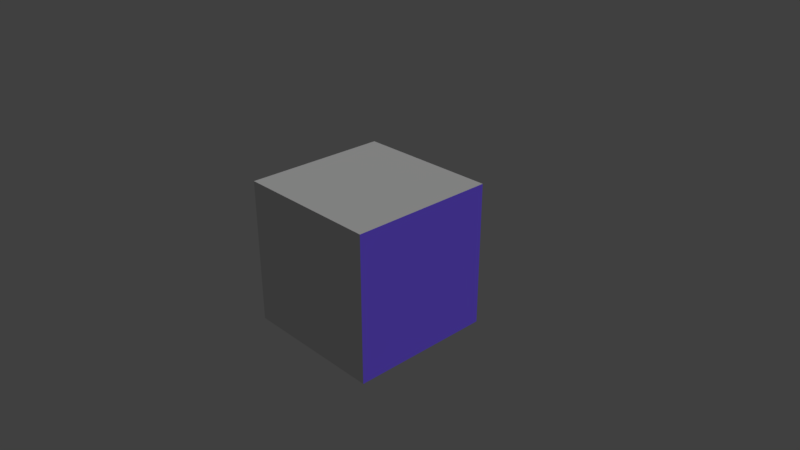 # Source: prueba7.blend  (saved by Blender 2.79.0; exported with 4.5.12 LTS)
import bpy
from mathutils import Matrix  # noqa: F401  (used for matrix-valued properties, if any)

bpy.ops.wm.read_factory_settings(use_empty=True)
scene = bpy.context.scene
scene.name = 'Scene'

# ---- collections
col_collection_1 = bpy.data.collections.new('Collection 1'); scene.collection.children.link(col_collection_1)

# ---- materials (node trees are filled in below, after node groups)
mat_material = bpy.data.materials.new('Material')
mat_material.alpha_threshold = 0.0
mat_material.use_transparent_shadow = False
mat_material.roughness = 0.5
mat_material.line_color = (0.0, 0.0, 0.0, 1.0)
mat_frontface = bpy.data.materials.new('FrontFace')
mat_frontface.alpha_threshold = 0.0
mat_frontface.use_transparent_shadow = False
mat_frontface.preview_render_type = 'CUBE'
mat_frontface.diffuse_color = (0.1587, 0.09495, 0.8, 1.0)
mat_frontface.roughness = 0.5
mat_backface = bpy.data.materials.new('BackFace')
mat_backface.alpha_threshold = 0.0
mat_backface.use_transparent_shadow = False
mat_backface.diffuse_color = (0.8, 0.1541, 0.1136, 1.0)
mat_backface.roughness = 0.5
mat_material_001 = bpy.data.materials.new('Material.001')
mat_material_001.alpha_threshold = 0.0
mat_material_001.use_transparent_shadow = False
mat_material_001.preview_render_type = 'CUBE'
mat_material_001.roughness = 0.5
mat_material_002 = bpy.data.materials.new('Material.002')
mat_material_002.alpha_threshold = 0.0
mat_material_002.use_transparent_shadow = False
mat_material_002.roughness = 0.5

# ---- material node trees

# ---- world
world_world = bpy.data.worlds.new('World'); scene.world = world_world
world_world.color = (0.05088, 0.05088, 0.05088)
world_world.use_sun_shadow = False
world_world.sun_shadow_jitter_overblur = 0.0
world_world.cycles.sampling_method = 'MANUAL'

# ---- cameras
cam_camera = bpy.data.cameras.new('Camera')
cam_camera.clip_end = 100.0
cam_camera.lens = 35.0
cam_camera.sensor_width = 32.0
cam_camera.sensor_height = 18.0
cam_camera.ortho_scale = 7.314
cam_camera.dof.focus_distance = 0.0
cam_camera.dof.aperture_fstop = 128.0

# ---- lights
light_hemi_001 = bpy.data.lights.new('Hemi.001', 'SUN')
light_hemi_001.transmission_factor = 0.0
light_hemi_001.angle = 0.1993
light_hemi_001.energy = 1.0
light_hemi_001.shadow_buffer_clip_start = 0.5
light_hemi_001.shadow_soft_size = 0.1
light_hemi_001.shadow_cascade_max_distance = 1000.0

# ---- meshes
me_cube = bpy.data.meshes.new('Cube')
me_cube.from_pydata([(1.0, 1.0, -1.0), (1.0, -1.0, -1.0), (-1.0, -1.0, -1.0), (-1.0, 1.0, -1.0), (1.0, 1.0, 1.0), (1.0, -1.0, 1.0), (-1.0, -1.0, 1.0), (-1.0, 1.0, 1.0)], [], [(0, 1, 2, 3), (4, 7, 6, 5), (0, 4, 5, 1), (1, 5, 6, 2), (2, 6, 7, 3), (4, 0, 3, 7)])
me_cube.polygons.foreach_set('material_index', [0, 0, 1, 3, 2, 0])
_uv = me_cube.uv_layers.new(name='UVMap')
_uv.uv.foreach_set('vector', [0.75, 0.5, 0.75, 0.75, 0.5, 0.75, 0.5, 0.5, 0.75, 0.25, 0.5, 0.25, 0.5, 8.668e-05, 0.75, 8.659e-05, 0.75, 0.5, 0.75, 0.25, 0.9999, 0.25, 0.9999, 0.5, 8.659e-05, 0.5, 8.665e-05, 0.25, 0.25, 0.25, 0.25, 0.5, 0.25, 0.5, 0.25, 0.25, 0.5, 0.25, 0.5, 0.5, 0.75, 0.25, 0.75, 0.5, 0.5, 0.5, 0.5, 0.25])
_uv.active_render = True
_uv = me_cube.uv_layers.new(name='UVMap.001')
_uv.uv.foreach_set('vector', [0.75, 0.5, 0.75, 0.75, 0.5, 0.75, 0.5, 0.5, 0.75, 0.25, 0.5, 0.25, 0.5, 8.668e-05, 0.75, 8.659e-05, 0.8751, 0.1075, 0.8751, 0.8425, 0.1401, 0.8425, 0.1401, 0.1075, 0.5219, 0.122, 0.5219, 0.6809, -0.03702, 0.6809, -0.03702, 0.122, 0.25, 0.5, 0.25, 0.25, 0.5, 0.25, 0.5, 0.5, 0.75, 0.25, 0.75, 0.5, 0.5, 0.5, 0.5, 0.25])
me_cube.materials.append(mat_material)
me_cube.materials.append(mat_frontface)
me_cube.materials.append(mat_backface)
me_cube.materials.append(mat_material_001)
me_cube.materials.append(mat_material_002)
me_cube.use_remesh_preserve_volume = False
me_cube.use_remesh_preserve_attributes = False
me_cube.use_mirror_vertex_groups = False
me_cube.update()

# ---- objects
ob_hemi = bpy.data.objects.new('Hemi', light_hemi_001)
ob_cube = bpy.data.objects.new('Cube', me_cube)
ob_camera = bpy.data.objects.new('Camera', cam_camera)

# ---- transforms, parenting, visibility, modifiers, constraints
ob_hemi.location = (5.099, 0.9112, 4.198)
ob_hemi.rotation_euler = (-0.3922, 0.7417, -0.4058)
ob_hemi.lineart.crease_threshold = 0.0
ob_cube.location = (0.0, 0.0, 0.0)
ob_cube.lock_rotations_4d = False
ob_cube.empty_display_type = 'ARROWS'
ob_cube.hide_select = True
ob_cube.lineart.crease_threshold = 0.0
ob_camera.location = (7.481, -6.508, 5.344)
ob_camera.rotation_euler = (1.109, 0.0, 0.8149)
ob_camera.lock_rotations_4d = False
ob_camera.empty_display_type = 'ARROWS'
ob_camera.color = (0.0, 0.0, 0.0, 0.0)
ob_camera.display_type = 'WIRE'
ob_camera.lineart.crease_threshold = 0.0

# ---- collection membership
col_collection_1.objects.link(ob_hemi)
col_collection_1.objects.link(ob_cube)
col_collection_1.objects.link(ob_camera)

# ---- scene / render settings (as saved in the file)
scene.camera = ob_camera
scene.frame_start = 1; scene.frame_end = 250; scene.frame_set(1)
scene.render.engine = 'BLENDER_EEVEE_NEXT'
scene.render.resolution_percentage = 50
scene.render.dither_intensity = 0.0
scene.cycles.use_denoising = False
scene.cycles.samples = 128
scene.cycles.sampling_pattern = 'TABULATED_SOBOL'
scene.cycles.use_adaptive_sampling = False
scene.cycles.use_light_tree = False
scene.cycles.blur_glossy = 0.0
scene.cycles.sample_clamp_indirect = 0.0
scene.view_settings.view_transform = 'Standard'
bpy.context.view_layer.update()
